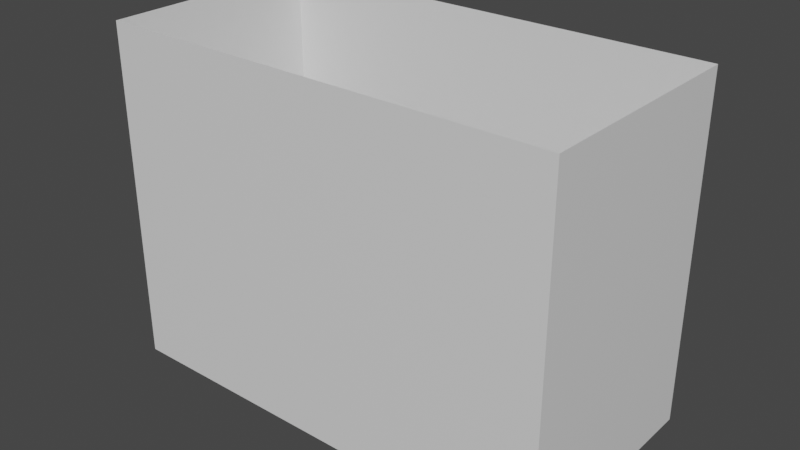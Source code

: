 # Source: Mod_Waterfall_Mid.blend  (saved by Blender 2.80.75; exported with 4.5.12 LTS)
import bpy
from mathutils import Matrix  # noqa: F401  (used for matrix-valued properties, if any)

bpy.ops.wm.read_factory_settings(use_empty=True)
scene = bpy.context.scene
scene.name = 'Scene'

# ---- collections
col_collection = bpy.data.collections.new('Collection'); scene.collection.children.link(col_collection)

# ---- materials (node trees are filled in below, after node groups)
mat_material = bpy.data.materials.new('Material')
mat_material.alpha_threshold = 0.0
mat_material.use_transparent_shadow = False
mat_material.line_color = (0.0, 0.0, 0.0, 1.0)

# ---- material node trees
mat_material.use_nodes = True; mat_material.node_tree.nodes.clear()
_N = mat_material.node_tree.nodes; _L = mat_material.node_tree.links
n0 = _N.new('ShaderNodeOutputMaterial'); n0.name = 'Material Output'; n0.location = (300, 300)
n1 = _N.new('ShaderNodeBsdfPrincipled'); n1.name = 'Principled BSDF'; n1.location = (10, 300)
n1.distribution = 'GGX'
n1.subsurface_method = 'BURLEY'
n1.inputs[2].default_value = 0.4
n1.inputs[3].default_value = 1.45
n1.inputs[27].default_value = (0.0, 0.0, 0.0, 1.0)
n1.inputs[28].default_value = 1.0
_L.new(n1.outputs[0], n0.inputs[0])
n0.is_active_output = True

# ---- world
world_world = bpy.data.worlds.new('World'); scene.world = world_world
world_world.use_nodes = True; world_world.node_tree.nodes.clear()
_N = world_world.node_tree.nodes; _L = world_world.node_tree.links
n0 = _N.new('ShaderNodeOutputWorld'); n0.name = 'World Output'; n0.location = (300, 300)
n1 = _N.new('ShaderNodeBackground'); n1.name = 'Background'; n1.location = (10, 300)
n1.inputs[0].default_value = (0.05088, 0.05088, 0.05088, 1.0)
_L.new(n1.outputs[0], n0.inputs[0])
n0.is_active_output = True
world_world.color = (0.05088, 0.05088, 0.05088)
world_world.use_sun_shadow = False
world_world.sun_shadow_jitter_overblur = 0.0

# ---- meshes
me_cube = bpy.data.meshes.new('Cube')
me_cube.from_pydata([(-0.5, 0.0, -1.0), (-0.5, 0.5, -0.25), (0.5, 0.0, -1.0), (0.5, 0.5, -0.25), (0.5, 0.0, -0.25), (-0.5, 0.0, -0.25), (-0.5, 0.5, -1.0), (0.5, 0.5, -1.0)], [], [(0, 5, 1, 6), (2, 4, 5, 0), (1, 3, 7, 6), (3, 4, 2, 7)])
_uv = me_cube.uv_layers.new(name='UVMap')
_uv.uv.foreach_set('vector', [0.5625, 0.4219, 0.5625, 0.4922, 0.5156, 0.4922, 0.5156, 0.4219, 0.6094, 0.7891, 0.6094, 0.8594, 0.5156, 0.8594, 0.5156, 0.7891, 0.6094, 0.8594, 0.5156, 0.8594, 0.5156, 0.7891, 0.6094, 0.7891, 0.5156, 0.4922, 0.5625, 0.4922, 0.5625, 0.4219, 0.5156, 0.4219])
me_cube.materials.append(mat_material)
me_cube.use_remesh_preserve_volume = False
me_cube.use_remesh_preserve_attributes = False
me_cube.use_mirror_vertex_groups = False
me_cube.update()

# ---- objects
ob_model = bpy.data.objects.new('Model', me_cube)

# ---- transforms, parenting, visibility, modifiers, constraints
ob_model.location = (0.0, 0.0, 0.0)
ob_model.lock_rotations_4d = False
ob_model.empty_display_type = 'ARROWS'
ob_model.lineart.crease_threshold = 0.0

# ---- collection membership
col_collection.objects.link(ob_model)

# ---- scene / render settings (as saved in the file)
scene.frame_start = 1; scene.frame_end = 250; scene.frame_set(120)
scene.render.engine = 'BLENDER_EEVEE_NEXT'
scene.cycles.use_denoising = False
scene.cycles.samples = 128
scene.cycles.sampling_pattern = 'TABULATED_SOBOL'
scene.cycles.use_adaptive_sampling = False
scene.cycles.use_light_tree = False
scene.view_settings.view_transform = 'Filmic'
bpy.context.view_layer.update()

# ---- added for rendering (the .blend has no active camera and no usable light): camera, sun
cam_auto = bpy.data.cameras.new('AutoCamera')
cam_auto.lens = 50.0
cam_auto.sensor_width = 36.0
cam_auto.clip_end = 1000.0
ob_auto_camera = bpy.data.objects.new('AutoCamera', cam_auto)
scene.collection.objects.link(ob_auto_camera)
ob_auto_camera.location = (1.24562, -1.24474, 0.371496)
ob_auto_camera.rotation_euler = (1.09748, -7.21219e-08, 0.694738)
scene.camera = ob_auto_camera
light_auto_sun = bpy.data.lights.new('AutoSun', 'SUN')
light_auto_sun.energy = 3.0
light_auto_sun.angle = 0.0523599
ob_auto_sun = bpy.data.objects.new('AutoSun', light_auto_sun)
scene.collection.objects.link(ob_auto_sun)
ob_auto_sun.rotation_euler = (0.872665, 0.174533, 0.523599)
bpy.context.view_layer.update()
